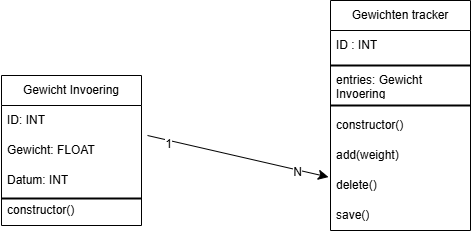

The diagram above was exported from draw.io. Its source (the exported page's mxGraphModel, read from the mxfile embedded in the PNG):
<mxGraphModel dx="1188" dy="1038" grid="0" gridSize="10" guides="1" tooltips="1" connect="1" arrows="1" fold="1" page="0" pageScale="1" pageWidth="291" pageHeight="413" math="0" shadow="0">
  <root>
    <mxCell id="0" />
    <mxCell id="1" parent="0" />
    <mxCell id="jMqaOYPSsdtY2Ey_MJ3g-1" value="Gewichten tracker" style="swimlane;fontStyle=0;childLayout=stackLayout;horizontal=1;startSize=30;horizontalStack=0;resizeParent=1;resizeParentMax=0;resizeLast=0;collapsible=1;marginBottom=0;whiteSpace=wrap;html=1;" vertex="1" parent="1">
      <mxGeometry x="264" y="103" width="140" height="230" as="geometry" />
    </mxCell>
    <mxCell id="jMqaOYPSsdtY2Ey_MJ3g-2" value="ID : INT" style="text;strokeColor=none;fillColor=none;align=left;verticalAlign=middle;spacingLeft=4;spacingRight=4;overflow=hidden;points=[[0,0.5],[1,0.5]];portConstraint=eastwest;rotatable=0;whiteSpace=wrap;html=1;" vertex="1" parent="jMqaOYPSsdtY2Ey_MJ3g-1">
      <mxGeometry y="30" width="140" height="30" as="geometry" />
    </mxCell>
    <mxCell id="jMqaOYPSsdtY2Ey_MJ3g-24" value="" style="line;strokeWidth=2;html=1;" vertex="1" parent="jMqaOYPSsdtY2Ey_MJ3g-1">
      <mxGeometry y="60" width="140" height="10" as="geometry" />
    </mxCell>
    <mxCell id="jMqaOYPSsdtY2Ey_MJ3g-3" value="entries: Gewicht Invoering" style="text;strokeColor=none;fillColor=none;align=left;verticalAlign=middle;spacingLeft=4;spacingRight=4;overflow=hidden;points=[[0,0.5],[1,0.5]];portConstraint=eastwest;rotatable=0;whiteSpace=wrap;html=1;" vertex="1" parent="jMqaOYPSsdtY2Ey_MJ3g-1">
      <mxGeometry y="70" width="140" height="30" as="geometry" />
    </mxCell>
    <mxCell id="jMqaOYPSsdtY2Ey_MJ3g-25" value="" style="line;strokeWidth=2;html=1;" vertex="1" parent="jMqaOYPSsdtY2Ey_MJ3g-1">
      <mxGeometry y="100" width="140" height="10" as="geometry" />
    </mxCell>
    <mxCell id="jMqaOYPSsdtY2Ey_MJ3g-27" value="constructor()&amp;nbsp;" style="text;strokeColor=none;fillColor=none;align=left;verticalAlign=middle;spacingLeft=4;spacingRight=4;overflow=hidden;points=[[0,0.5],[1,0.5]];portConstraint=eastwest;rotatable=0;whiteSpace=wrap;html=1;" vertex="1" parent="jMqaOYPSsdtY2Ey_MJ3g-1">
      <mxGeometry y="110" width="140" height="30" as="geometry" />
    </mxCell>
    <mxCell id="jMqaOYPSsdtY2Ey_MJ3g-4" value="add(weight)" style="text;strokeColor=none;fillColor=none;align=left;verticalAlign=middle;spacingLeft=4;spacingRight=4;overflow=hidden;points=[[0,0.5],[1,0.5]];portConstraint=eastwest;rotatable=0;whiteSpace=wrap;html=1;" vertex="1" parent="jMqaOYPSsdtY2Ey_MJ3g-1">
      <mxGeometry y="140" width="140" height="30" as="geometry" />
    </mxCell>
    <mxCell id="jMqaOYPSsdtY2Ey_MJ3g-5" value="delete()" style="text;strokeColor=none;fillColor=none;align=left;verticalAlign=middle;spacingLeft=4;spacingRight=4;overflow=hidden;points=[[0,0.5],[1,0.5]];portConstraint=eastwest;rotatable=0;whiteSpace=wrap;html=1;" vertex="1" parent="jMqaOYPSsdtY2Ey_MJ3g-1">
      <mxGeometry y="170" width="140" height="30" as="geometry" />
    </mxCell>
    <mxCell id="jMqaOYPSsdtY2Ey_MJ3g-6" value="save()" style="text;strokeColor=none;fillColor=none;align=left;verticalAlign=middle;spacingLeft=4;spacingRight=4;overflow=hidden;points=[[0,0.5],[1,0.5]];portConstraint=eastwest;rotatable=0;whiteSpace=wrap;html=1;" vertex="1" parent="jMqaOYPSsdtY2Ey_MJ3g-1">
      <mxGeometry y="200" width="140" height="30" as="geometry" />
    </mxCell>
    <mxCell id="jMqaOYPSsdtY2Ey_MJ3g-8" value="Gewicht Invoering" style="swimlane;fontStyle=0;childLayout=stackLayout;horizontal=1;startSize=30;horizontalStack=0;resizeParent=1;resizeParentMax=0;resizeLast=0;collapsible=1;marginBottom=0;whiteSpace=wrap;html=1;" vertex="1" parent="1">
      <mxGeometry x="-65" y="178" width="140" height="150" as="geometry" />
    </mxCell>
    <mxCell id="jMqaOYPSsdtY2Ey_MJ3g-9" value="ID: INT" style="text;strokeColor=none;fillColor=none;align=left;verticalAlign=middle;spacingLeft=4;spacingRight=4;overflow=hidden;points=[[0,0.5],[1,0.5]];portConstraint=eastwest;rotatable=0;whiteSpace=wrap;html=1;" vertex="1" parent="jMqaOYPSsdtY2Ey_MJ3g-8">
      <mxGeometry y="30" width="140" height="30" as="geometry" />
    </mxCell>
    <mxCell id="jMqaOYPSsdtY2Ey_MJ3g-10" value="Gewicht: FLOAT" style="text;strokeColor=none;fillColor=none;align=left;verticalAlign=middle;spacingLeft=4;spacingRight=4;overflow=hidden;points=[[0,0.5],[1,0.5]];portConstraint=eastwest;rotatable=0;whiteSpace=wrap;html=1;" vertex="1" parent="jMqaOYPSsdtY2Ey_MJ3g-8">
      <mxGeometry y="60" width="140" height="30" as="geometry" />
    </mxCell>
    <mxCell id="jMqaOYPSsdtY2Ey_MJ3g-11" value="Datum: INT" style="text;strokeColor=none;fillColor=none;align=left;verticalAlign=middle;spacingLeft=4;spacingRight=4;overflow=hidden;points=[[0,0.5],[1,0.5]];portConstraint=eastwest;rotatable=0;whiteSpace=wrap;html=1;" vertex="1" parent="jMqaOYPSsdtY2Ey_MJ3g-8">
      <mxGeometry y="90" width="140" height="30" as="geometry" />
    </mxCell>
    <mxCell id="jMqaOYPSsdtY2Ey_MJ3g-26" value="constructor()&amp;nbsp;" style="text;strokeColor=none;fillColor=none;align=left;verticalAlign=middle;spacingLeft=4;spacingRight=4;overflow=hidden;points=[[0,0.5],[1,0.5]];portConstraint=eastwest;rotatable=0;whiteSpace=wrap;html=1;" vertex="1" parent="jMqaOYPSsdtY2Ey_MJ3g-8">
      <mxGeometry y="120" width="140" height="30" as="geometry" />
    </mxCell>
    <mxCell id="jMqaOYPSsdtY2Ey_MJ3g-14" style="edgeStyle=none;curved=1;rounded=0;orthogonalLoop=1;jettySize=auto;html=1;exitX=1;exitY=0.5;exitDx=0;exitDy=0;entryX=-0.014;entryY=0.22;entryDx=0;entryDy=0;entryPerimeter=0;fontSize=12;startSize=8;endSize=8;" edge="1" parent="1" target="jMqaOYPSsdtY2Ey_MJ3g-5">
      <mxGeometry relative="1" as="geometry">
        <mxPoint x="81" y="238" as="sourcePoint" />
      </mxGeometry>
    </mxCell>
    <mxCell id="jMqaOYPSsdtY2Ey_MJ3g-15" value="1" style="edgeLabel;html=1;align=center;verticalAlign=middle;resizable=0;points=[];fontSize=12;" vertex="1" connectable="0" parent="jMqaOYPSsdtY2Ey_MJ3g-14">
      <mxGeometry x="-0.764" y="-3" relative="1" as="geometry">
        <mxPoint as="offset" />
      </mxGeometry>
    </mxCell>
    <mxCell id="jMqaOYPSsdtY2Ey_MJ3g-16" value="N" style="edgeLabel;html=1;align=center;verticalAlign=middle;resizable=0;points=[];fontSize=12;" vertex="1" connectable="0" parent="jMqaOYPSsdtY2Ey_MJ3g-14">
      <mxGeometry x="0.6593" y="-2" relative="1" as="geometry">
        <mxPoint as="offset" />
      </mxGeometry>
    </mxCell>
    <mxCell id="jMqaOYPSsdtY2Ey_MJ3g-22" value="" style="line;strokeWidth=2;html=1;" vertex="1" parent="1">
      <mxGeometry x="-65" y="296" width="140" height="10" as="geometry" />
    </mxCell>
  </root>
</mxGraphModel>